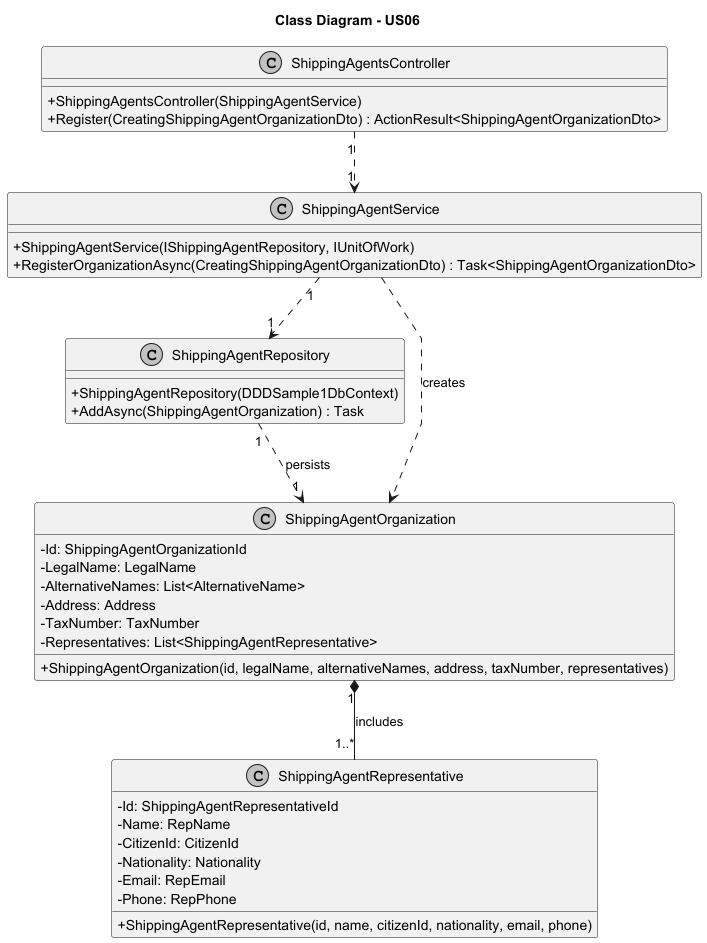

The diagram above was rendered by PlantUML. Its source (embedded in the PNG):
@startuml
skinparam monochrome true
skinparam packageStyle rectangle
skinparam shadowing false
skinparam linetype polyline
skinparam classAttributeIconSize 0

title Class Diagram - US06

class ShippingAgentsController {
    + ShippingAgentsController(ShippingAgentService)
    + Register(CreatingShippingAgentOrganizationDto) : ActionResult<ShippingAgentOrganizationDto>
}

class ShippingAgentService {
    + ShippingAgentService(IShippingAgentRepository, IUnitOfWork)
    + RegisterOrganizationAsync(CreatingShippingAgentOrganizationDto) : Task<ShippingAgentOrganizationDto>
}

class ShippingAgentRepository {
    + ShippingAgentRepository(DDDSample1DbContext)
    + AddAsync(ShippingAgentOrganization) : Task
}

class ShippingAgentOrganization {
    - Id: ShippingAgentOrganizationId
    - LegalName: LegalName
    - AlternativeNames: List<AlternativeName>
    - Address: Address
    - TaxNumber: TaxNumber
    - Representatives: List<ShippingAgentRepresentative>
    + ShippingAgentOrganization(id, legalName, alternativeNames, address, taxNumber, representatives)
}

class ShippingAgentRepresentative {
    - Id: ShippingAgentRepresentativeId
    - Name: RepName
    - CitizenId: CitizenId
    - Nationality: Nationality
    - Email: RepEmail
    - Phone: RepPhone
    + ShippingAgentRepresentative(id, name, citizenId, nationality, email, phone)
}

ShippingAgentsController "1" ..> "1" ShippingAgentService
ShippingAgentService "1" ..> "1" ShippingAgentRepository
ShippingAgentService ..> ShippingAgentOrganization : creates
ShippingAgentRepository "1" ..> "1" ShippingAgentOrganization : persists
ShippingAgentOrganization "1" *-- "1..*" ShippingAgentRepresentative : includes

@enduml